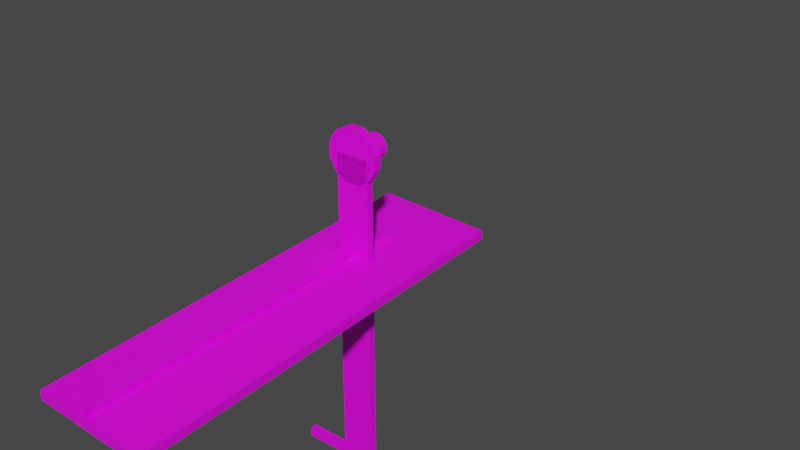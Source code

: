 # Source: SmallLifter.blend  (saved by Blender 3.4.6; exported with 4.5.12 LTS)
import bpy
from mathutils import Matrix  # noqa: F401  (used for matrix-valued properties, if any)

bpy.ops.wm.read_factory_settings(use_empty=True)
scene = bpy.context.scene
scene.name = 'Scene'

# ---- collections
col_collection = bpy.data.collections.new('Collection'); scene.collection.children.link(col_collection)

# ---- images (referenced by path relative to the original .blend; pixels are not part of the script)
import os
ASSET_DIR = os.environ.get("B2B_ASSET_DIR", "")  # directory of the original .blend (textures are referenced by path, not embedded)
HERE = os.path.dirname(os.path.abspath(__file__))  # packed textures are extracted next to this script under _unpacked/

def load_image(name, relpath, width, height, colorspace="sRGB"):
    """Load a texture the original file referenced (path relative to the .blend, or extracted next to this script)."""
    p = next((c for c in (os.path.join(HERE, relpath), os.path.join(ASSET_DIR, relpath)) if relpath and os.path.exists(c)), "")
    if p:
        img = bpy.data.images.load(p, check_existing=True)
        img.name = name
    else:  # same state as the original file: an image datablock whose file is absent (Cycles renders it pink)
        img = bpy.data.images.new(name, width, height)
        img.source = "FILE"
        img.filepath = "//" + (relpath or name)
    img.colorspace_settings.name = colorspace
    return img
img_colorpalete_duel_32x_png = load_image('colorPalete_duel-32x.png', 'Colors/colorPalete_duel-32x.png', 1024, 1024, 'sRGB')

# ---- materials (node trees are filled in below, after node groups)
mat_materialmap = bpy.data.materials.new('MaterialMap')
mat_materialmap.alpha_threshold = 0.0
mat_materialmap.use_transparent_shadow = False
mat_materialmap.roughness = 0.5
mat_materialmap.line_color = (0.0, 0.0, 0.0, 1.0)

# ---- material node trees
mat_materialmap.use_nodes = True; mat_materialmap.node_tree.nodes.clear()
_N = mat_materialmap.node_tree.nodes; _L = mat_materialmap.node_tree.links
n0 = _N.new('ShaderNodeOutputMaterial'); n0.name = 'Material Output'; n0.location = (300, 300)
n1 = _N.new('ShaderNodeBsdfPrincipled'); n1.name = 'Principled BSDF'; n1.location = (10, 300)
n1.distribution = 'GGX'
n1.subsurface_method = 'RANDOM_WALK_SKIN'
n1.inputs[3].default_value = 1.45
n1.inputs[27].default_value = (0.0, 0.0, 0.0, 1.0)
n1.inputs[28].default_value = 1.0
n2 = _N.new('ShaderNodeTexImage'); n2.name = 'Image Texture'; n2.location = (-446, 282)
n2.image = img_colorpalete_duel_32x_png
_L.new(n1.outputs[0], n0.inputs[0])
_L.new(n2.outputs[0], n1.inputs[0])
n0.is_active_output = True

# ---- world
world_world = bpy.data.worlds.new('World'); scene.world = world_world
world_world.use_nodes = True; world_world.node_tree.nodes.clear()
_N = world_world.node_tree.nodes; _L = world_world.node_tree.links
n0 = _N.new('ShaderNodeOutputWorld'); n0.name = 'World Output'; n0.location = (300, 300)
n1 = _N.new('ShaderNodeBackground'); n1.name = 'Background'; n1.location = (10, 300)
n1.inputs[0].default_value = (0.05088, 0.05088, 0.05088, 1.0)
_L.new(n1.outputs[0], n0.inputs[0])
n0.is_active_output = True
world_world.color = (0.05088, 0.05088, 0.05088)
world_world.use_sun_shadow = False
world_world.sun_shadow_jitter_overblur = 0.0

# ---- meshes
me_cube_110 = bpy.data.meshes.new('Cube.110')
me_cube_110.from_pydata([(0.01832, 0.06862, 0.0), (0.05018, 0.05026, 0.0), (0.06858, 0.01844, 0.0), (0.06861, -0.01832, 0.0), (0.05026, -0.05018, 0.0), (0.01844, -0.06858, 0.0), (-0.01832, -0.06862, 0.0), (-0.05018, -0.05026, 0.0), (-0.06858, -0.01844, 0.0), (-0.06861, 0.01832, 0.0), (-0.05026, 0.05018, 0.0), (-0.01844, 0.06858, 0.0), (0.05018, 0.05026, 0.1858), (0.01832, 0.06862, 0.1858), (0.06858, 0.01844, 0.1858), (0.06861, -0.01832, 0.1858), (0.05026, -0.05018, 0.1858), (0.01844, -0.06858, 0.1858), (-0.01832, -0.06862, 0.1858), (-0.05018, -0.05026, 0.1858), (-0.06858, -0.01844, 0.1858), (-0.06861, 0.01832, 0.1858), (-0.05026, 0.05018, 0.1858), (-0.01844, 0.06858, 0.1858), (0.04077, 0.04084, 0.1858), (0.01489, 0.05575, 0.1858), (0.05573, 0.01498, 0.1858), (0.05575, -0.01489, 0.1858), (0.04084, -0.04077, 0.1858), (0.01498, -0.05573, 0.1858), (-0.01489, -0.05575, 0.1858), (-0.04077, -0.04084, 0.1858), (-0.05573, -0.01498, 0.1858), (-0.05575, 0.01489, 0.1858), (-0.04084, 0.04077, 0.1858), (-0.01498, 0.05573, 0.1858)], [], [(0, 11, 23, 13), (2, 1, 12, 14), (9, 8, 20, 21), (6, 5, 17, 18), (3, 2, 14, 15), (10, 9, 21, 22), (7, 6, 18, 19), (4, 3, 15, 16), (11, 10, 22, 23), (1, 0, 13, 12), (8, 7, 19, 20), (5, 4, 16, 17), (25, 24, 12, 13), (24, 26, 14, 12), (26, 27, 15, 14), (27, 28, 16, 15), (28, 29, 17, 16), (29, 30, 18, 17), (30, 31, 19, 18), (31, 32, 20, 19), (32, 33, 21, 20), (33, 34, 22, 21), (34, 35, 23, 22), (35, 25, 13, 23)])
_uv = me_cube_110.uv_layers.new(name='UVMap')
_uv.uv.foreach_set('vector', [0.2198, 0.4081, 0.2867, 0.4081, 0.2867, 0.4094, 0.2198, 0.4094, 0.7193, 0.4071, 0.7772, 0.4071, 0.7772, 0.4084, 0.7193, 0.4084, 0.4695, 0.4071, 0.5365, 0.4071, 0.5364, 0.4084, 0.4695, 0.4084, 0.6524, 0.4084, 0.7193, 0.4084, 0.7193, 0.4097, 0.6523, 0.4097, 0.6524, 0.4071, 0.7193, 0.4071, 0.7193, 0.4084, 0.6523, 0.4084, 0.4116, 0.4071, 0.4695, 0.4071, 0.4695, 0.4084, 0.4116, 0.4084, 0.5944, 0.4084, 0.6524, 0.4084, 0.6523, 0.4097, 0.5944, 0.4097, 0.5944, 0.4071, 0.6524, 0.4071, 0.6523, 0.4084, 0.5944, 0.4084, 0.2867, 0.4081, 0.3447, 0.4081, 0.3447, 0.4094, 0.2867, 0.4094, 0.1619, 0.4081, 0.2198, 0.4081, 0.2198, 0.4094, 0.1619, 0.4094, 0.5365, 0.4071, 0.5944, 0.4071, 0.5944, 0.4084, 0.5364, 0.4084, 0.7193, 0.4084, 0.7772, 0.4084, 0.7772, 0.4097, 0.7193, 0.4097, 0.3139, 0.408, 0.361, 0.4079, 0.3781, 0.4079, 0.3202, 0.4081, 0.361, 0.4079, 0.3882, 0.4077, 0.4116, 0.4077, 0.3781, 0.4079, 0.3882, 0.4077, 0.3882, 0.4075, 0.4116, 0.4074, 0.4116, 0.4077, 0.3882, 0.4075, 0.361, 0.4073, 0.3781, 0.4072, 0.4116, 0.4074, 0.361, 0.4073, 0.3139, 0.4072, 0.3202, 0.4071, 0.3781, 0.4072, 0.3139, 0.4072, 0.2595, 0.4072, 0.2533, 0.4071, 0.3202, 0.4071, 0.2595, 0.4072, 0.2124, 0.4073, 0.1953, 0.4072, 0.2533, 0.4071, 0.2124, 0.4073, 0.1853, 0.4075, 0.1619, 0.4074, 0.1953, 0.4072, 0.1853, 0.4075, 0.1853, 0.4077, 0.1619, 0.4077, 0.1619, 0.4074, 0.1853, 0.4077, 0.2124, 0.4079, 0.1953, 0.4079, 0.1619, 0.4077, 0.2124, 0.4079, 0.2595, 0.408, 0.2533, 0.4081, 0.1953, 0.4079, 0.2595, 0.408, 0.3139, 0.408, 0.3202, 0.4081, 0.2533, 0.4081])
me_cube_110.materials.append(mat_materialmap)
me_cube_110.update()
me_cube_109 = bpy.data.meshes.new('Cube.109')
me_cube_109.from_pydata([(0.04077, 0.04084, -1.49e-08), (0.01489, 0.05575, -1.49e-08), (0.05573, 0.01498, -1.49e-08), (0.05575, -0.01489, -1.49e-08), (0.04084, -0.04077, -1.49e-08), (0.01498, -0.05573, -1.49e-08), (-0.01489, -0.05575, -1.49e-08), (-0.04077, -0.04084, -1.49e-08), (-0.05573, -0.01498, -1.49e-08), (-0.05575, 0.01489, -1.49e-08), (-0.04084, 0.04077, -1.49e-08), (-0.01498, 0.05573, -1.49e-08), (0.02961, 0.02967, -1.49e-08), (0.01081, 0.0405, -1.49e-08), (0.04048, 0.01088, -1.49e-08), (0.0405, -0.01081, -1.49e-08), (0.02967, -0.02961, -1.49e-08), (0.01088, -0.04048, -1.49e-08), (-0.01081, -0.0405, -1.49e-08), (-0.02961, -0.02967, -1.49e-08), (-0.04048, -0.01088, -1.49e-08), (-0.0405, 0.01081, -1.49e-08), (-0.02967, 0.02961, -1.49e-08), (-0.01088, 0.04048, -1.49e-08), (0.04077, 0.04084, -0.1847), (0.01489, 0.05575, -0.1847), (0.05573, 0.01498, -0.1847), (0.05575, -0.01489, -0.1847), (0.04084, -0.04077, -0.1847), (0.01498, -0.05573, -0.1847), (-0.01489, -0.05575, -0.1847), (-0.04077, -0.04084, -0.1847), (-0.05573, -0.01498, -0.1847), (-0.05575, 0.01489, -0.1847), (-0.04084, 0.04077, -0.1847), (-0.01498, 0.05573, -0.1847), (0.02961, 0.02967, -0.1847), (0.01081, 0.0405, -0.1847), (0.04048, 0.01088, -0.1847), (0.0405, -0.01081, -0.1847), (0.02967, -0.02961, -0.1847), (0.01088, -0.04048, -0.1847), (-0.01081, -0.0405, -0.1847), (-0.02961, -0.02967, -0.1847), (-0.04048, -0.01088, -0.1847), (-0.0405, 0.01081, -0.1847), (-0.02967, 0.02961, -0.1847), (-0.01088, 0.04048, -0.1847)], [], [(13, 12, 0, 1), (12, 14, 2, 0), (14, 15, 3, 2), (15, 16, 4, 3), (16, 17, 5, 4), (17, 18, 6, 5), (18, 19, 7, 6), (19, 20, 8, 7), (20, 21, 9, 8), (21, 22, 10, 9), (22, 23, 11, 10), (23, 13, 1, 11), (37, 25, 24, 36), (36, 24, 26, 38), (38, 26, 27, 39), (39, 27, 28, 40), (40, 28, 29, 41), (41, 29, 30, 42), (42, 30, 31, 43), (43, 31, 32, 44), (44, 32, 33, 45), (45, 33, 34, 46), (46, 34, 35, 47), (47, 35, 25, 37), (19, 43, 44, 20), (13, 37, 36, 12), (6, 30, 29, 5), (20, 44, 45, 21), (12, 36, 38, 14), (7, 31, 30, 6), (21, 45, 46, 22), (14, 38, 39, 15), (8, 32, 31, 7), (22, 46, 47, 23), (0, 24, 25, 1), (15, 39, 40, 16), (9, 33, 32, 8), (23, 47, 37, 13), (2, 26, 24, 0), (16, 40, 41, 17), (10, 34, 33, 9), (3, 27, 26, 2), (17, 41, 42, 18), (11, 35, 34, 10), (4, 28, 27, 3), (18, 42, 43, 19), (1, 25, 35, 11), (5, 29, 28, 4)])
_uv = me_cube_109.uv_layers.new(name='UVMap')
_uv.uv.foreach_set('vector', [0.2742, 0.4197, 0.3059, 0.4198, 0.3248, 0.4197, 0.2811, 0.4196, 0.3059, 0.4198, 0.3242, 0.4199, 0.35, 0.4199, 0.3248, 0.4197, 0.3242, 0.4199, 0.3242, 0.4201, 0.35, 0.4201, 0.35, 0.4199, 0.3242, 0.4201, 0.3059, 0.4202, 0.3248, 0.4203, 0.35, 0.4201, 0.3059, 0.4202, 0.2742, 0.4203, 0.2811, 0.4204, 0.3248, 0.4203, 0.2742, 0.4203, 0.2376, 0.4203, 0.2307, 0.4204, 0.2811, 0.4204, 0.2376, 0.4203, 0.2059, 0.4202, 0.1871, 0.4203, 0.2307, 0.4204, 0.2059, 0.4202, 0.1876, 0.4201, 0.1619, 0.4201, 0.1871, 0.4203, 0.1876, 0.4201, 0.1876, 0.4199, 0.1619, 0.4199, 0.1619, 0.4201, 0.1876, 0.4199, 0.2059, 0.4198, 0.1871, 0.4197, 0.1619, 0.4199, 0.2059, 0.4198, 0.2376, 0.4197, 0.2307, 0.4196, 0.1871, 0.4197, 0.2376, 0.4197, 0.2742, 0.4197, 0.2811, 0.4196, 0.2307, 0.4196, 0.4623, 0.4203, 0.4692, 0.4204, 0.5129, 0.4203, 0.494, 0.4202, 0.494, 0.4202, 0.5129, 0.4203, 0.5381, 0.4201, 0.5123, 0.4201, 0.5123, 0.4201, 0.5381, 0.4201, 0.5381, 0.4199, 0.5123, 0.4199, 0.5123, 0.4199, 0.5381, 0.4199, 0.5129, 0.4197, 0.494, 0.4198, 0.494, 0.4198, 0.5129, 0.4197, 0.4692, 0.4196, 0.4623, 0.4197, 0.4623, 0.4197, 0.4692, 0.4196, 0.4188, 0.4196, 0.4257, 0.4197, 0.4257, 0.4197, 0.4188, 0.4196, 0.3752, 0.4197, 0.394, 0.4198, 0.394, 0.4198, 0.3752, 0.4197, 0.35, 0.4199, 0.3757, 0.4199, 0.3757, 0.4199, 0.35, 0.4199, 0.35, 0.4201, 0.3757, 0.4201, 0.3757, 0.4201, 0.35, 0.4201, 0.3752, 0.4203, 0.394, 0.4202, 0.394, 0.4202, 0.3752, 0.4203, 0.4188, 0.4204, 0.4257, 0.4203, 0.4257, 0.4203, 0.4188, 0.4204, 0.4692, 0.4204, 0.4623, 0.4203, 0.7381, 0.4095, 0.7381, 0.4083, 0.7064, 0.4083, 0.7064, 0.4095, 0.7444, 0.4083, 0.7444, 0.4071, 0.7127, 0.4071, 0.7127, 0.4083, 0.5313, 0.4083, 0.5313, 0.4071, 0.4809, 0.4071, 0.4809, 0.4083, 0.7064, 0.4095, 0.7064, 0.4083, 0.6698, 0.4083, 0.6698, 0.4095, 0.6381, 0.4095, 0.6381, 0.4083, 0.6064, 0.4083, 0.6064, 0.4095, 0.575, 0.4083, 0.575, 0.4071, 0.5313, 0.4071, 0.5313, 0.4083, 0.6698, 0.4095, 0.6698, 0.4083, 0.6381, 0.4083, 0.6381, 0.4095, 0.6064, 0.4095, 0.6064, 0.4083, 0.5698, 0.4083, 0.5698, 0.4095, 0.6186, 0.4083, 0.6186, 0.4071, 0.575, 0.4071, 0.575, 0.4083, 0.8127, 0.4083, 0.8127, 0.4071, 0.781, 0.4071, 0.781, 0.4083, 0.4373, 0.4083, 0.4373, 0.4071, 0.3936, 0.4071, 0.3936, 0.4083, 0.5698, 0.4095, 0.5698, 0.4083, 0.5381, 0.4083, 0.5381, 0.4095, 0.669, 0.4083, 0.669, 0.4071, 0.6186, 0.4071, 0.6186, 0.4083, 0.781, 0.4083, 0.781, 0.4071, 0.7444, 0.4071, 0.7444, 0.4083, 0.2055, 0.4083, 0.2055, 0.4071, 0.1619, 0.4071, 0.1619, 0.4083, 0.8381, 0.4095, 0.8381, 0.4083, 0.8064, 0.4083, 0.8064, 0.4095, 0.7127, 0.4083, 0.7127, 0.4071, 0.669, 0.4071, 0.669, 0.4083, 0.2559, 0.4083, 0.2559, 0.4071, 0.2055, 0.4071, 0.2055, 0.4083, 0.8064, 0.4095, 0.8064, 0.4083, 0.7698, 0.4083, 0.7698, 0.4095, 0.3432, 0.4083, 0.3432, 0.4071, 0.2996, 0.4071, 0.2996, 0.4083, 0.2996, 0.4083, 0.2996, 0.4071, 0.2559, 0.4071, 0.2559, 0.4083, 0.7698, 0.4095, 0.7698, 0.4083, 0.7381, 0.4083, 0.7381, 0.4095, 0.3936, 0.4083, 0.3936, 0.4071, 0.3432, 0.4071, 0.3432, 0.4083, 0.4809, 0.4083, 0.4809, 0.4071, 0.4373, 0.4071, 0.4373, 0.4083])
me_cube_109.materials.append(mat_materialmap)
me_cube_109.update()
me_cube_108 = bpy.data.meshes.new('Cube.108')
me_cube_108.from_pydata([(0.01852, 0.01855, -0.02027), (0.006763, 0.02533, -0.02027), (0.02532, 0.006807, -0.02027), (0.02533, -0.006763, -0.02027), (0.01855, -0.01852, -0.02027), (0.006807, -0.02532, -0.02027), (-0.006763, -0.02533, -0.02027), (-0.01852, -0.01855, -0.02027), (-0.02532, -0.006807, -0.02027), (-0.02533, 0.006763, -0.02027), (-0.01855, 0.01852, -0.02027), (-0.006807, 0.02532, -0.02027), (0.02961, 0.02967, -0.02027), (0.01081, 0.0405, -0.02027), (0.04048, 0.01088, -0.02027), (0.0405, -0.01081, -0.02027), (0.02967, -0.02961, -0.02027), (0.01088, -0.04048, -0.02027), (-0.01081, -0.0405, -0.02027), (-0.02961, -0.02967, -0.02027), (-0.04048, -0.01088, -0.02027), (-0.0405, 0.01081, -0.02027), (-0.02967, 0.02961, -0.02027), (-0.01088, 0.04048, -0.02027), (0.02961, 0.02967, -0.2057), (0.01081, 0.0405, -0.2057), (0.04048, 0.01088, -0.2057), (0.0405, -0.01081, -0.2057), (0.02967, -0.02961, -0.2057), (0.01088, -0.04048, -0.2057), (-0.01081, -0.0405, -0.2057), (-0.02961, -0.02967, -0.2057), (-0.04048, -0.01088, -0.2057), (-0.0405, 0.01081, -0.2057), (-0.02967, 0.02961, -0.2057), (-0.01088, 0.04048, -0.2057), (0.01852, 0.01855, -0.2057), (0.006763, 0.02533, -0.2057), (0.02532, 0.006807, -0.2057), (0.02533, -0.006763, -0.2057), (0.01855, -0.01852, -0.2057), (0.006807, -0.02532, -0.2057), (-0.006763, -0.02533, -0.2057), (-0.01852, -0.01855, -0.2057), (-0.02532, -0.006807, -0.2057), (-0.02533, 0.006763, -0.2057), (-0.01855, 0.01852, -0.2057), (-0.006807, 0.02532, -0.2057)], [], [(1, 0, 12, 13), (0, 2, 14, 12), (2, 3, 15, 14), (3, 4, 16, 15), (4, 5, 17, 16), (5, 6, 18, 17), (6, 7, 19, 18), (7, 8, 20, 19), (8, 9, 21, 20), (9, 10, 22, 21), (10, 11, 23, 22), (11, 1, 13, 23), (37, 25, 24, 36), (36, 24, 26, 38), (38, 26, 27, 39), (39, 27, 28, 40), (40, 28, 29, 41), (41, 29, 30, 42), (42, 30, 31, 43), (43, 31, 32, 44), (44, 32, 33, 45), (45, 33, 34, 46), (46, 34, 35, 47), (47, 35, 25, 37), (21, 33, 32, 20), (11, 47, 37, 1), (14, 26, 24, 12), (4, 40, 41, 5), (22, 34, 33, 21), (15, 27, 26, 14), (5, 41, 42, 6), (23, 35, 34, 22), (16, 28, 27, 15), (6, 42, 43, 7), (13, 25, 35, 23), (17, 29, 28, 16), (7, 43, 44, 8), (1, 37, 36, 0), (18, 30, 29, 17), (8, 44, 45, 9), (0, 36, 38, 2), (19, 31, 30, 18), (9, 45, 46, 10), (2, 38, 39, 3), (20, 32, 31, 19), (10, 46, 47, 11), (12, 24, 25, 13), (3, 39, 40, 4)])
_uv = me_cube_108.uv_layers.new(name='UVMap')
_uv.uv.foreach_set('vector', [0.5724, 0.4198, 0.5939, 0.4199, 0.6141, 0.4198, 0.5798, 0.4197, 0.5939, 0.4199, 0.6062, 0.42, 0.6339, 0.4199, 0.6141, 0.4198, 0.6062, 0.42, 0.6062, 0.4201, 0.6339, 0.4201, 0.6339, 0.4199, 0.6062, 0.4201, 0.5939, 0.4201, 0.6141, 0.4202, 0.6339, 0.4201, 0.5939, 0.4201, 0.5724, 0.4202, 0.5798, 0.4203, 0.6141, 0.4202, 0.5724, 0.4202, 0.5477, 0.4202, 0.5403, 0.4203, 0.5798, 0.4203, 0.5477, 0.4202, 0.5263, 0.4201, 0.506, 0.4202, 0.5403, 0.4203, 0.5263, 0.4201, 0.5139, 0.4201, 0.4862, 0.4201, 0.506, 0.4202, 0.5139, 0.4201, 0.5139, 0.42, 0.4862, 0.4199, 0.4862, 0.4201, 0.5139, 0.42, 0.5263, 0.4199, 0.506, 0.4198, 0.4862, 0.4199, 0.5263, 0.4199, 0.5477, 0.4198, 0.5403, 0.4197, 0.506, 0.4198, 0.5477, 0.4198, 0.5724, 0.4198, 0.5798, 0.4197, 0.5403, 0.4197, 0.4247, 0.4202, 0.4322, 0.4203, 0.4664, 0.4202, 0.4462, 0.4201, 0.4462, 0.4201, 0.4664, 0.4202, 0.4862, 0.4201, 0.4586, 0.4201, 0.4586, 0.4201, 0.4862, 0.4201, 0.4862, 0.4199, 0.4586, 0.42, 0.4586, 0.42, 0.4862, 0.4199, 0.4664, 0.4198, 0.4462, 0.4199, 0.4462, 0.4199, 0.4664, 0.4198, 0.4322, 0.4197, 0.4247, 0.4198, 0.4247, 0.4198, 0.4322, 0.4197, 0.3926, 0.4197, 0.4, 0.4198, 0.4, 0.4198, 0.3926, 0.4197, 0.3583, 0.4198, 0.3786, 0.4199, 0.3786, 0.4199, 0.3583, 0.4198, 0.3385, 0.4199, 0.3662, 0.42, 0.3662, 0.42, 0.3385, 0.4199, 0.3385, 0.4201, 0.3662, 0.4201, 0.3662, 0.4201, 0.3385, 0.4201, 0.3583, 0.4202, 0.3786, 0.4201, 0.3786, 0.4201, 0.3583, 0.4202, 0.3926, 0.4203, 0.4, 0.4202, 0.4, 0.4202, 0.3926, 0.4203, 0.4322, 0.4203, 0.4247, 0.4202, 0.3438, 0.4084, 0.3438, 0.4071, 0.3043, 0.4071, 0.3042, 0.4084, 0.7081, 0.4084, 0.7081, 0.4071, 0.6834, 0.4071, 0.6834, 0.4084, 0.1961, 0.4084, 0.1961, 0.4071, 0.1619, 0.4071, 0.1619, 0.4084, 0.7972, 0.4084, 0.7972, 0.4071, 0.7758, 0.4071, 0.7758, 0.4084, 0.3781, 0.4084, 0.3781, 0.4071, 0.3438, 0.4071, 0.3438, 0.4084, 0.2357, 0.4084, 0.2357, 0.4071, 0.1961, 0.4071, 0.1961, 0.4084, 0.7758, 0.4084, 0.7758, 0.4071, 0.751, 0.4071, 0.751, 0.4084, 0.4124, 0.4084, 0.4124, 0.4071, 0.3781, 0.4071, 0.3781, 0.4084, 0.27, 0.4084, 0.27, 0.4071, 0.2357, 0.4071, 0.2357, 0.4084, 0.751, 0.4084, 0.751, 0.4071, 0.7296, 0.4071, 0.7296, 0.4084, 0.4519, 0.4084, 0.4519, 0.4071, 0.4124, 0.4071, 0.4124, 0.4084, 0.5205, 0.4084, 0.5205, 0.4071, 0.4862, 0.4071, 0.4862, 0.4084, 0.6619, 0.4084, 0.662, 0.4071, 0.6405, 0.4071, 0.6405, 0.4084, 0.6834, 0.4084, 0.6834, 0.4071, 0.662, 0.4071, 0.662, 0.4084, 0.5601, 0.4084, 0.5601, 0.4071, 0.5205, 0.4071, 0.5205, 0.4084, 0.6405, 0.4084, 0.6405, 0.4071, 0.6158, 0.4071, 0.6158, 0.4084, 0.3376, 0.4097, 0.3376, 0.4084, 0.3162, 0.4084, 0.3162, 0.4097, 0.5943, 0.4084, 0.5943, 0.4071, 0.5601, 0.4071, 0.5601, 0.4084, 0.6158, 0.4084, 0.6158, 0.4071, 0.5943, 0.4071, 0.5943, 0.4084, 0.3162, 0.4097, 0.3162, 0.4084, 0.2914, 0.4084, 0.2914, 0.4097, 0.3042, 0.4084, 0.3043, 0.4071, 0.27, 0.4071, 0.27, 0.4084, 0.7296, 0.4084, 0.7296, 0.4071, 0.7081, 0.4071, 0.7081, 0.4084, 0.4862, 0.4084, 0.4862, 0.4071, 0.4519, 0.4071, 0.4519, 0.4084, 0.2914, 0.4097, 0.2914, 0.4084, 0.27, 0.4084, 0.27, 0.4097])
me_cube_108.materials.append(mat_materialmap)
me_cube_108.update()
me_cube_107 = bpy.data.meshes.new('Cube.107')
me_cube_107.from_pydata([(0.01852, 0.01855, -0.1897), (0.006763, 0.02533, -0.1897), (0.02532, 0.006807, -0.1897), (0.02533, -0.006763, -0.1897), (0.01855, -0.01852, -0.1897), (0.006807, -0.02532, -0.1897), (-0.006763, -0.02533, -0.1897), (-0.01852, -0.01855, -0.1897), (-0.02532, -0.006807, -0.1897), (-0.02533, 0.006763, -0.1897), (-0.01855, 0.01852, -0.1897), (-0.006807, 0.02532, -0.1897), (0.01102, 0.01104, 0.006362), (0.004024, 0.01507, 0.006362), (0.01506, 0.00405, 0.006362), (0.01507, -0.004024, 0.006362), (0.01104, -0.01102, 0.006362), (0.00405, -0.01506, 0.006362), (-0.004024, -0.01507, 0.006362), (-0.01102, -0.01104, 0.006362), (-0.01506, -0.00405, 0.006362), (-0.01507, 0.004024, 0.006362), (-0.01104, 0.01102, 0.006362), (-0.00405, 0.01506, 0.006362), (0.01852, 0.01855, 2.98e-08), (0.006763, 0.02533, 2.98e-08), (0.02532, 0.006807, 2.98e-08), (0.02533, -0.006763, 2.98e-08), (0.01855, -0.01852, 2.98e-08), (0.006807, -0.02532, 2.98e-08), (-0.006763, -0.02533, 2.98e-08), (-0.01852, -0.01855, 2.98e-08), (-0.02532, -0.006807, 2.98e-08), (-0.02533, 0.006763, 2.98e-08), (-0.01855, 0.01852, 2.98e-08), (-0.006807, 0.02532, 2.98e-08), (-0.00552, 0.005871, 0.006362), (0.00551, 0.00588, 0.006362), (-0.00551, -0.00588, 0.006362), (0.00552, -0.005871, 0.006362), (0.01507, -0.004024, 0.03579), (0.01506, 0.00405, 0.03579), (-0.01507, 0.004024, 0.03579), (-0.01506, -0.00405, 0.03579), (-0.00552, 0.005871, 0.03579), (-0.00551, -0.00588, 0.03579), (0.00552, -0.005871, 0.03579), (0.00551, 0.00588, 0.03579)], [], [(10, 9, 33, 34), (22, 21, 36, 23), (7, 6, 30, 31), (4, 3, 27, 28), (11, 10, 34, 35), (0, 1, 25, 24), (8, 7, 31, 32), (5, 4, 28, 29), (1, 11, 35, 25), (2, 0, 24, 26), (9, 8, 32, 33), (6, 5, 29, 30), (3, 2, 26, 27), (13, 12, 24, 25), (12, 14, 26, 24), (14, 15, 27, 26), (15, 16, 28, 27), (16, 17, 29, 28), (17, 18, 30, 29), (18, 19, 31, 30), (19, 20, 32, 31), (20, 21, 33, 32), (21, 22, 34, 33), (22, 23, 35, 34), (23, 13, 25, 35), (14, 37, 47, 41), (20, 19, 18, 38), (23, 36, 37, 13), (38, 18, 17, 39), (13, 37, 14, 12), (39, 17, 16, 15), (42, 43, 45, 44), (47, 46, 40, 41), (21, 20, 43, 42), (20, 38, 45, 43), (39, 15, 40, 46), (15, 14, 41, 40), (36, 21, 42, 44), (37, 36, 38, 39), (45, 38, 36, 44), (46, 47, 37, 39), (0, 2, 3, 4, 5, 6, 7, 8, 9, 10, 11, 1)])
_uv = me_cube_107.uv_layers.new(name='UVMap')
_uv.uv.foreach_set('vector', [0.417, 0.4071, 0.4488, 0.4071, 0.4488, 0.4097, 0.4169, 0.4097, 0.7886, 0.4186, 0.8026, 0.4187, 0.7694, 0.4187, 0.7643, 0.4185, 0.2894, 0.4071, 0.3268, 0.4071, 0.3268, 0.4097, 0.2894, 0.4097, 0.5397, 0.4071, 0.5716, 0.4071, 0.5716, 0.4097, 0.5397, 0.4097, 0.2459, 0.4071, 0.2894, 0.4071, 0.2894, 0.4097, 0.2459, 0.4097, 0.1619, 0.4071, 0.1993, 0.4071, 0.1992, 0.4097, 0.1619, 0.4097, 0.4938, 0.4071, 0.5397, 0.4071, 0.5397, 0.4097, 0.4937, 0.4097, 0.3735, 0.4071, 0.4169, 0.4071, 0.4169, 0.4097, 0.3735, 0.4097, 0.1993, 0.4071, 0.2459, 0.4071, 0.2459, 0.4097, 0.1992, 0.4097, 0.6165, 0.4071, 0.6625, 0.4071, 0.6624, 0.4097, 0.6165, 0.4097, 0.4488, 0.4071, 0.4938, 0.4071, 0.4937, 0.4097, 0.4488, 0.4097, 0.3268, 0.4071, 0.3735, 0.4071, 0.3735, 0.4097, 0.3268, 0.4097, 0.5716, 0.4071, 0.6165, 0.4071, 0.6165, 0.4097, 0.5716, 0.4097, 0.7363, 0.4185, 0.712, 0.4186, 0.686, 0.4185, 0.7268, 0.4184, 0.712, 0.4186, 0.698, 0.4187, 0.6625, 0.4187, 0.686, 0.4185, 0.698, 0.4187, 0.698, 0.4188, 0.6625, 0.4188, 0.6625, 0.4187, 0.698, 0.4188, 0.712, 0.4189, 0.686, 0.419, 0.6625, 0.4188, 0.712, 0.4189, 0.7363, 0.419, 0.7268, 0.4191, 0.686, 0.419, 0.7363, 0.419, 0.7643, 0.419, 0.7738, 0.4191, 0.7268, 0.4191, 0.7643, 0.419, 0.7886, 0.4189, 0.8146, 0.419, 0.7738, 0.4191, 0.7886, 0.4189, 0.8026, 0.4188, 0.8381, 0.4188, 0.8146, 0.419, 0.8026, 0.4188, 0.8026, 0.4187, 0.8381, 0.4187, 0.8381, 0.4188, 0.8026, 0.4187, 0.7886, 0.4186, 0.8146, 0.4185, 0.8381, 0.4187, 0.7886, 0.4186, 0.7643, 0.4185, 0.7738, 0.4184, 0.8146, 0.4185, 0.7643, 0.4185, 0.7363, 0.4185, 0.7268, 0.4184, 0.7738, 0.4184, 0.735, 0.4202, 0.7671, 0.4202, 0.7671, 0.4206, 0.735, 0.4206, 0.8026, 0.4188, 0.7886, 0.4189, 0.7643, 0.419, 0.7694, 0.4188, 0.7643, 0.4185, 0.7694, 0.4187, 0.7312, 0.4187, 0.7363, 0.4185, 0.7694, 0.4188, 0.7643, 0.419, 0.7363, 0.419, 0.7312, 0.4188, 0.7363, 0.4185, 0.7312, 0.4187, 0.698, 0.4187, 0.712, 0.4186, 0.7312, 0.4188, 0.7363, 0.419, 0.712, 0.4189, 0.698, 0.4188, 0.6682, 0.4207, 0.6682, 0.4206, 0.7014, 0.4206, 0.7014, 0.4207, 0.7345, 0.4206, 0.7345, 0.4207, 0.7014, 0.4207, 0.7014, 0.4206, 0.7671, 0.4198, 0.7938, 0.4198, 0.7938, 0.4202, 0.7671, 0.4202, 0.7351, 0.4198, 0.7671, 0.4198, 0.7671, 0.4202, 0.735, 0.4202, 0.735, 0.4206, 0.7014, 0.4206, 0.7014, 0.4202, 0.735, 0.4202, 0.7671, 0.4202, 0.7938, 0.4202, 0.7938, 0.4206, 0.7671, 0.4206, 0.7014, 0.4198, 0.735, 0.4198, 0.735, 0.4202, 0.7014, 0.4202, 0.7312, 0.4187, 0.7694, 0.4187, 0.7694, 0.4188, 0.7312, 0.4188, 0.6625, 0.4206, 0.6625, 0.4202, 0.7014, 0.4202, 0.7014, 0.4206, 0.7014, 0.4202, 0.6625, 0.4202, 0.6625, 0.4198, 0.7014, 0.4198, 0.686, 0.4197, 0.6625, 0.4195, 0.6625, 0.4193, 0.686, 0.4192, 0.7268, 0.4191, 0.7738, 0.4191, 0.8146, 0.4192, 0.8381, 0.4193, 0.8381, 0.4195, 0.8146, 0.4197, 0.7738, 0.4198, 0.7268, 0.4198])
me_cube_107.materials.append(mat_materialmap)
me_cube_107.update()
me_cube_106 = bpy.data.meshes.new('Cube.106')
me_cube_106.from_pydata([(-0.7009, -0.233, 0.01908), (-0.6971, -0.2434, 0.01902), (-0.6987, -0.2324, 0.04843), (-0.6949, -0.2428, 0.04836), (1.078, 0.4162, -0.1246), (1.082, 0.4059, -0.1247), (1.08, 0.4168, -0.09525), (1.084, 0.4065, -0.09531), (-0.9799, -0.7072, 0.08951), (-1.206, -0.08534, 0.09337), (1.202, 0.08572, -0.08665), (0.9755, 0.7076, -0.0828), (-0.9755, -0.7076, 0.1427), (-1.202, -0.08573, 0.1466), (1.206, 0.08534, -0.03344), (0.98, 0.7072, -0.02959), (1.049, 0.3932, -0.122), (1.051, 0.3938, -0.09262), (1.047, 0.4041, -0.09255), (1.045, 0.4035, -0.1219), (1.168, 0.07358, -0.08395), (0.9421, 0.6955, -0.0801), (1.173, 0.0732, -0.03074), (0.9465, 0.6951, -0.02689), (1.078, 0.416, -0.134), (1.064, 0.4109, -0.1465), (1.073, 0.4144, -0.1433), (1.068, 0.4005, -0.1466), (1.081, 0.4057, -0.134), (1.077, 0.4041, -0.1433), (1.048, 0.393, -0.1313), (1.06, 0.3975, -0.1459), (1.051, 0.3942, -0.1412), (1.056, 0.4079, -0.1459), (1.044, 0.4033, -0.1313), (1.047, 0.4046, -0.1412)], [], [(18, 6, 4, 19), (1, 3, 2, 0), (17, 7, 10, 20), (7, 5, 4, 6), (16, 5, 7, 17), (20, 10, 14, 22), (7, 6, 11, 10), (2, 3, 8, 9), (18, 2, 9, 21), (22, 14, 15, 23), (9, 8, 12, 13), (21, 9, 13, 23), (10, 11, 15, 14), (11, 21, 23, 15), (12, 22, 23, 13), (6, 18, 21, 11), (8, 20, 22, 12), (0, 19, 16, 1), (1, 16, 17, 3), (3, 17, 20, 8), (2, 18, 19, 0), (19, 4, 24, 26, 25, 33, 35, 34), (16, 19, 34, 30), (33, 25, 27, 31), (5, 16, 30, 32, 31, 27, 29, 28), (24, 28, 29, 26), (26, 29, 27, 25), (33, 31, 32, 35), (35, 32, 30, 34), (4, 5, 28, 24)])
_uv = me_cube_106.uv_layers.new(name='UVMap')
_uv.uv.foreach_set('vector', [0.1619, 0.4189, 0.1619, 0.4189, 0.5344, 0.4189, 0.5344, 0.4189, 0.2284, 0.4184, 0.2284, 0.4184, 0.2279, 0.4184, 0.2279, 0.4184, 0.1778, 0.4187, 0.1766, 0.4188, 0.1619, 0.4189, 0.1619, 0.4186, 0.2279, 0.4184, 0.2279, 0.4184, 0.2284, 0.4184, 0.2284, 0.4184, 0.5344, 0.4189, 0.5344, 0.4189, 0.1619, 0.4189, 0.1619, 0.4189, 0.2219, 0.4354, 0.1619, 0.4354, 0.1619, 0.4354, 0.2219, 0.4354, 0.1766, 0.4188, 0.1772, 0.4188, 0.1946, 0.4189, 0.1619, 0.4189, 0.1796, 0.4185, 0.179, 0.4185, 0.1619, 0.4184, 0.1946, 0.4184, 0.1784, 0.4187, 0.1796, 0.4185, 0.1946, 0.4184, 0.1946, 0.4186, 0.1946, 0.4186, 0.1946, 0.4184, 0.2273, 0.4184, 0.2273, 0.4186, 0.8381, 0.4354, 0.8381, 0.4354, 0.1619, 0.4354, 0.1619, 0.4354, 0.8381, 0.4354, 0.8381, 0.4354, 0.1619, 0.4354, 0.1619, 0.4354, 0.8381, 0.4354, 0.8381, 0.4354, 0.1619, 0.4354, 0.1619, 0.4354, 0.8381, 0.4354, 0.8381, 0.4354, 0.1619, 0.4354, 0.1619, 0.4354, 0.1946, 0.4189, 0.1946, 0.4186, 0.2273, 0.4186, 0.2273, 0.4189, 0.1772, 0.4188, 0.1784, 0.4187, 0.1946, 0.4186, 0.1946, 0.4189, 0.2819, 0.4354, 0.2219, 0.4354, 0.2219, 0.4354, 0.2819, 0.4354, 0.2279, 0.4184, 0.2279, 0.4186, 0.2273, 0.4186, 0.2273, 0.4184, 0.5344, 0.4189, 0.5344, 0.4189, 0.1619, 0.4189, 0.1619, 0.4189, 0.179, 0.4185, 0.1778, 0.4187, 0.1619, 0.4186, 0.1619, 0.4184, 0.1619, 0.4189, 0.1619, 0.4189, 0.5344, 0.4189, 0.5344, 0.4189, 0.5344, 0.4189, 0.5344, 0.4189, 0.5344, 0.4189, 0.5344, 0.4189, 0.5344, 0.4189, 0.5344, 0.4189, 0.5344, 0.4189, 0.5344, 0.4189, 0.2273, 0.4186, 0.2279, 0.4186, 0.2279, 0.4186, 0.2273, 0.4186, 0.2279, 0.4186, 0.2279, 0.4187, 0.2273, 0.4187, 0.2273, 0.4186, 0.5344, 0.4189, 0.5344, 0.4189, 0.5344, 0.4189, 0.5344, 0.4189, 0.5344, 0.4189, 0.5344, 0.4189, 0.5344, 0.4189, 0.5344, 0.4189, 0.2284, 0.4184, 0.2279, 0.4184, 0.2276, 0.4186, 0.2282, 0.4186, 0.2282, 0.4186, 0.2276, 0.4186, 0.2273, 0.4187, 0.2279, 0.4187, 0.2279, 0.4186, 0.2273, 0.4186, 0.2273, 0.4186, 0.2279, 0.4186, 0.2279, 0.4186, 0.2273, 0.4186, 0.2273, 0.4186, 0.2279, 0.4186, 0.2284, 0.4184, 0.2279, 0.4184, 0.2279, 0.4184, 0.2284, 0.4184])
me_cube_106.materials.append(mat_materialmap)
me_cube_106.update()
me_cube_105 = bpy.data.meshes.new('Cube.105')
me_cube_105.from_pydata([(-0.09736, -0.5791, -0.0004092), (-0.09736, -0.5791, 0.04203), (-0.09736, 1.26, -0.0004092), (-0.09736, 1.26, 0.04203), (0.09736, -0.5791, -0.0004092), (0.09736, -0.5791, 0.04203), (0.09736, 1.26, -0.0004092), (0.09736, 1.26, 0.04203), (0.03975, -0.4302, -0.0004088), (0.01832, -0.5105, 0.07619), (0.1089, -0.47, -0.0004088), (0.05018, -0.5288, 0.07619), (0.1488, -0.5391, -0.0004088), (0.06858, -0.5606, 0.07619), (0.1489, -0.6188, -0.0004088), (0.06861, -0.5974, 0.07619), (0.109, -0.6879, -0.0004088), (0.05026, -0.6292, 0.07619), (0.04001, -0.7279, -0.0004088), (0.01844, -0.6476, 0.07619), (-0.03975, -0.7279, -0.0004088), (-0.01832, -0.6477, 0.07619), (-0.1089, -0.6881, -0.0004088), (-0.05018, -0.6293, 0.07619), (-0.1488, -0.6191, -0.0004088), (-0.06858, -0.5975, 0.07619), (-0.1489, -0.5393, -0.0004088), (-0.06862, -0.5607, 0.07619), (-0.109, -0.4702, -0.0004088), (-0.05026, -0.5289, 0.07619), (-0.04001, -0.4303, -0.0004088), (-0.01844, -0.5105, 0.07619), (0.1089, -0.47, 0.0472), (0.03975, -0.4302, 0.0472), (0.1488, -0.5391, 0.0472), (0.1489, -0.6188, 0.0472), (0.109, -0.6879, 0.0472), (0.04001, -0.7279, 0.0472), (-0.03975, -0.7279, 0.0472), (-0.1089, -0.6881, 0.0472), (-0.1488, -0.6191, 0.0472), (-0.1489, -0.5393, 0.0472), (-0.109, -0.4702, 0.0472), (-0.04001, -0.4303, 0.0472), (-0.09736, 1.313, 0.04203), (-0.09736, 1.313, -0.0004092), (0.09736, 1.313, -0.0004092), (0.09736, 1.313, 0.04203), (-0.3122, 1.26, 0.04203), (-0.3122, 1.26, -0.0004092), (0.3122, 1.26, 0.04203), (0.3122, 1.26, -0.0004092), (-0.3122, 1.313, 0.04203), (-0.3122, 1.313, -0.0004092), (0.3122, 1.313, 0.04203), (0.3122, 1.313, -0.0004092), (-0.3687, 1.26, 0.04203), (-0.3687, 1.26, -0.0004092), (0.3687, 1.26, 0.04203), (0.3687, 1.26, -0.0004092), (-0.3687, 1.313, 0.04203), (-0.3687, 1.313, -0.0004092), (0.3687, 1.313, 0.04203), (0.3687, 1.313, -0.0004092)], [], [(0, 1, 3, 2), (3, 7, 47, 44), (6, 7, 5, 4), (4, 5, 1, 0), (2, 6, 4, 0), (7, 3, 1, 5), (8, 33, 32, 10), (10, 32, 34, 12), (12, 34, 35, 14), (14, 35, 36, 16), (16, 36, 37, 18), (18, 37, 38, 20), (20, 38, 39, 22), (22, 39, 40, 24), (24, 40, 41, 26), (26, 41, 42, 28), (28, 42, 43, 30), (30, 43, 33, 8), (8, 10, 12, 14, 16, 18, 20, 22, 24, 26, 28, 30), (9, 11, 32, 33), (11, 13, 34, 32), (13, 15, 35, 34), (15, 17, 36, 35), (17, 19, 37, 36), (19, 21, 38, 37), (21, 23, 39, 38), (23, 25, 40, 39), (25, 27, 41, 40), (27, 29, 42, 41), (29, 31, 43, 42), (31, 9, 33, 43), (45, 44, 47, 46), (7, 6, 51, 50), (44, 45, 53, 52), (6, 2, 45, 46), (50, 51, 59, 58), (55, 54, 62, 63), (6, 46, 55, 51), (3, 44, 52, 48), (46, 47, 54, 55), (45, 2, 49, 53), (2, 3, 48, 49), (47, 7, 50, 54), (57, 56, 60, 61), (58, 59, 63, 62), (53, 49, 57, 61), (54, 50, 58, 62), (52, 53, 61, 60), (49, 48, 56, 57), (51, 55, 63, 59), (48, 52, 60, 56)])
_uv = me_cube_105.uv_layers.new(name='UVMap')
_uv.uv.foreach_set('vector', [0.7647, 0.4188, 0.1619, 0.4188, 0.1619, 0.4188, 0.7647, 0.4188, 0.1769, 0.4187, 0.1877, 0.4187, 0.1877, 0.4188, 0.1769, 0.4188, 0.7647, 0.4188, 0.1619, 0.4188, 0.1619, 0.4188, 0.7647, 0.4188, 0.7647, 0.4188, 0.1619, 0.4188, 0.1619, 0.4188, 0.7647, 0.4188, 0.2286, 0.4187, 0.2178, 0.4187, 0.2178, 0.4184, 0.2286, 0.4184, 0.1877, 0.4187, 0.1769, 0.4187, 0.1769, 0.4184, 0.1877, 0.4184, 0.8381, 0.4188, 0.1619, 0.4188, 0.1619, 0.4188, 0.8381, 0.4188, 0.8381, 0.4188, 0.1619, 0.4188, 0.1619, 0.4188, 0.8381, 0.4188, 0.8381, 0.4188, 0.1619, 0.4188, 0.1619, 0.4188, 0.8381, 0.4188, 0.8381, 0.4188, 0.1619, 0.4188, 0.1619, 0.4188, 0.8381, 0.4188, 0.8381, 0.4188, 0.1619, 0.4188, 0.1619, 0.4188, 0.8381, 0.4188, 0.8381, 0.4188, 0.1619, 0.4188, 0.1619, 0.4188, 0.8381, 0.4188, 0.8381, 0.4188, 0.1619, 0.4188, 0.1619, 0.4188, 0.8381, 0.4188, 0.8381, 0.4188, 0.1619, 0.4188, 0.1619, 0.4188, 0.8381, 0.4188, 0.8381, 0.4188, 0.1619, 0.4188, 0.1619, 0.4188, 0.8381, 0.4188, 0.8381, 0.4188, 0.1619, 0.4188, 0.1619, 0.4188, 0.8381, 0.4188, 0.8381, 0.4188, 0.1619, 0.4188, 0.1619, 0.4188, 0.8381, 0.4188, 0.8381, 0.4188, 0.1619, 0.4188, 0.1619, 0.4188, 0.8381, 0.4188, 0.2542, 0.4184, 0.258, 0.4184, 0.2602, 0.4184, 0.2602, 0.4184, 0.258, 0.4185, 0.2542, 0.4185, 0.2497, 0.4185, 0.2459, 0.4185, 0.2437, 0.4184, 0.2437, 0.4184, 0.2459, 0.4184, 0.2497, 0.4184, 0.253, 0.4185, 0.2547, 0.4185, 0.258, 0.4185, 0.2542, 0.4185, 0.2547, 0.4185, 0.2557, 0.4185, 0.2602, 0.4185, 0.258, 0.4185, 0.2557, 0.4185, 0.2557, 0.4185, 0.2602, 0.4185, 0.2602, 0.4185, 0.2557, 0.4185, 0.2547, 0.4185, 0.258, 0.4185, 0.2602, 0.4185, 0.2547, 0.4185, 0.253, 0.4185, 0.2542, 0.4185, 0.258, 0.4185, 0.253, 0.4185, 0.2509, 0.4185, 0.2497, 0.4185, 0.2542, 0.4185, 0.2509, 0.4185, 0.2492, 0.4185, 0.2459, 0.4185, 0.2497, 0.4185, 0.2492, 0.4185, 0.2481, 0.4185, 0.2437, 0.4185, 0.2459, 0.4185, 0.2481, 0.4185, 0.2481, 0.4185, 0.2437, 0.4185, 0.2437, 0.4185, 0.2481, 0.4185, 0.2492, 0.4185, 0.2459, 0.4185, 0.2437, 0.4185, 0.2492, 0.4185, 0.2509, 0.4185, 0.2497, 0.4185, 0.2459, 0.4185, 0.2509, 0.4185, 0.253, 0.4185, 0.2542, 0.4185, 0.2497, 0.4185, 0.7647, 0.4188, 0.1619, 0.4188, 0.1619, 0.4188, 0.7647, 0.4188, 0.1619, 0.4188, 0.7647, 0.4188, 0.7647, 0.4188, 0.1619, 0.4188, 0.1619, 0.4188, 0.7647, 0.4188, 0.7647, 0.4188, 0.1619, 0.4188, 0.2178, 0.4187, 0.2286, 0.4187, 0.2286, 0.4188, 0.2178, 0.4188, 0.1619, 0.4188, 0.7647, 0.4188, 0.7647, 0.4188, 0.1619, 0.4188, 0.7647, 0.4188, 0.1619, 0.4188, 0.1619, 0.4188, 0.7647, 0.4188, 0.2178, 0.4187, 0.2178, 0.4188, 0.2059, 0.4188, 0.2059, 0.4187, 0.1769, 0.4187, 0.1769, 0.4188, 0.165, 0.4188, 0.165, 0.4187, 0.7647, 0.4188, 0.1619, 0.4188, 0.1619, 0.4188, 0.7647, 0.4188, 0.2286, 0.4188, 0.2286, 0.4187, 0.2405, 0.4187, 0.2405, 0.4188, 0.7647, 0.4188, 0.1619, 0.4188, 0.1619, 0.4188, 0.7647, 0.4188, 0.1877, 0.4188, 0.1877, 0.4187, 0.1996, 0.4187, 0.1996, 0.4188, 0.7647, 0.4188, 0.1619, 0.4188, 0.1619, 0.4188, 0.7647, 0.4188, 0.1619, 0.4188, 0.7647, 0.4188, 0.7647, 0.4188, 0.1619, 0.4188, 0.2405, 0.4188, 0.2405, 0.4187, 0.2437, 0.4187, 0.2437, 0.4188, 0.1996, 0.4188, 0.1996, 0.4187, 0.2028, 0.4187, 0.2028, 0.4188, 0.1619, 0.4188, 0.7647, 0.4188, 0.7647, 0.4188, 0.1619, 0.4188, 0.7647, 0.4188, 0.1619, 0.4188, 0.1619, 0.4188, 0.7647, 0.4188, 0.2059, 0.4187, 0.2059, 0.4188, 0.2028, 0.4188, 0.2028, 0.4187, 0.165, 0.4187, 0.165, 0.4188, 0.1619, 0.4188, 0.1619, 0.4187])
me_cube_105.materials.append(mat_materialmap)
me_cube_105.update()
arm_armature = bpy.data.armatures.new('Armature')  # bones are not reproduced

# ---- objects
ob_smalllifter_005 = bpy.data.objects.new('SmallLifter.005', me_cube_110)
ob_smalllifter_004 = bpy.data.objects.new('SmallLifter.004', me_cube_109)
ob_smalllifter_003 = bpy.data.objects.new('SmallLifter.003', me_cube_108)
ob_smalllifter_002 = bpy.data.objects.new('SmallLifter.002', me_cube_107)
ob_smalllifter_001 = bpy.data.objects.new('SmallLifter.001', me_cube_106)
ob_smalllifter = bpy.data.objects.new('SmallLifter', me_cube_105)
ob_armsmalllifter = bpy.data.objects.new('ArmSmallLifter', arm_armature)

# ---- transforms, parenting, visibility, modifiers, constraints
ob_smalllifter_005.parent = ob_armsmalllifter
ob_smalllifter_005.matrix_parent_inverse = Matrix(((-4.371e-08, -1.0, 0.0, -0.0), (0.0, -0.0, 1.0, -0.2103), (-1.0, 4.371e-08, 0.0, -0.0), (-0.0, -0.0, -0.0, 1.0)))
ob_smalllifter_005.location = (-0.5791, 5.96e-08, 0.000628)
ob_smalllifter_004.parent = ob_armsmalllifter
ob_smalllifter_004.matrix_parent_inverse = Matrix(((-0.005882, -1.0, 0.0, -0.003406), (0.0, -0.0, 1.0, -0.1498), (-1.0, 0.005882, 0.0, -0.5791), (-0.0, -0.0, -0.0, 1.0)))
ob_smalllifter_004.location = (-0.5791, 2.535e-08, 0.2021)
ob_smalllifter_004.rotation_euler = (0.0, 0.0, -1.571)
ob_smalllifter_003.parent = ob_armsmalllifter
ob_smalllifter_003.matrix_parent_inverse = Matrix(((-0.005882, -1.0, 0.0, -0.003406), (0.0, -0.0, 1.0, -0.2145), (-1.0, 0.005882, 0.0, -0.5791), (-0.0, -0.0, -0.0, 1.0)))
ob_smalllifter_003.location = (-0.5791, 2.535e-08, 0.23)
ob_smalllifter_003.rotation_euler = (0.0, 0.0, -1.571)
ob_smalllifter_002.parent = ob_armsmalllifter
ob_smalllifter_002.matrix_parent_inverse = Matrix(((-0.005301, -1.0, 0.0, -0.003069), (0.0, -0.0, 1.0, -0.3113), (-1.0, 0.005301, 0.0, -0.5791), (-0.0, -0.0, -0.0, 1.0)))
ob_smalllifter_002.location = (-0.5791, 2.581e-08, 0.2158)
ob_smalllifter_002.rotation_euler = (0.0, 0.0, -1.571)
ob_smalllifter_002.scale = (1.0, 1.0, 1.0)
ob_smalllifter_001.parent = ob_armsmalllifter
ob_smalllifter_001.matrix_parent_inverse = Matrix(((0.3385, -0.9401, -0.04059, -0.5347), (-0.9331, -0.3409, 0.1145, -0.4016), (-0.1215, -0.0008821, -0.9926, 0.2346), (-0.0, 0.0, -0.0, 1.0)))
ob_smalllifter_001.location = (0.5188, -0.4049, 0.182)
ob_smalllifter.parent = ob_armsmalllifter
ob_smalllifter.matrix_parent_inverse = Matrix(((-4.371e-08, -1.0, 0.0, -0.0), (0.0, -0.0, 1.0, -0.2103), (-1.0, 4.371e-08, 0.0, -0.0), (-0.0, -0.0, -0.0, 1.0)))
ob_smalllifter.location = (0.0, 0.0, 0.0)
ob_smalllifter.rotation_euler = (0.0, 0.0, -1.571)
ob_armsmalllifter.location = (0.0, 0.0, 0.0)
ob_armsmalllifter.display_type = 'BOUNDS'
ob_armsmalllifter.show_in_front = True

# ---- collection membership
col_collection.objects.link(ob_smalllifter_005)
col_collection.objects.link(ob_smalllifter_004)
col_collection.objects.link(ob_smalllifter_003)
col_collection.objects.link(ob_smalllifter_002)
col_collection.objects.link(ob_smalllifter_001)
col_collection.objects.link(ob_smalllifter)
col_collection.objects.link(ob_armsmalllifter)

# ---- scene / render settings (as saved in the file)
scene.frame_start = 1; scene.frame_end = 72; scene.frame_set(1)
scene.render.engine = 'BLENDER_EEVEE_NEXT'
scene.cycles.sampling_pattern = 'TABULATED_SOBOL'
scene.cycles.use_light_tree = False
scene.view_settings.view_transform = 'Filmic'
bpy.context.view_layer.update()

# ---- added for rendering (the .blend has no active camera and no usable light): camera, sun
cam_auto = bpy.data.cameras.new('AutoCamera')
cam_auto.lens = 50.0
cam_auto.sensor_width = 36.0
cam_auto.clip_end = 1000.0
ob_auto_camera = bpy.data.objects.new('AutoCamera', cam_auto)
scene.collection.objects.link(ob_auto_camera)
ob_auto_camera.location = (3.40091, -3.92131, 2.77503)
ob_auto_camera.rotation_euler = (1.09748, -7.21219e-08, 0.694738)
scene.camera = ob_auto_camera
light_auto_sun = bpy.data.lights.new('AutoSun', 'SUN')
light_auto_sun.energy = 3.0
light_auto_sun.angle = 0.0523599
ob_auto_sun = bpy.data.objects.new('AutoSun', light_auto_sun)
scene.collection.objects.link(ob_auto_sun)
ob_auto_sun.rotation_euler = (0.872665, 0.174533, 0.523599)
bpy.context.view_layer.update()
